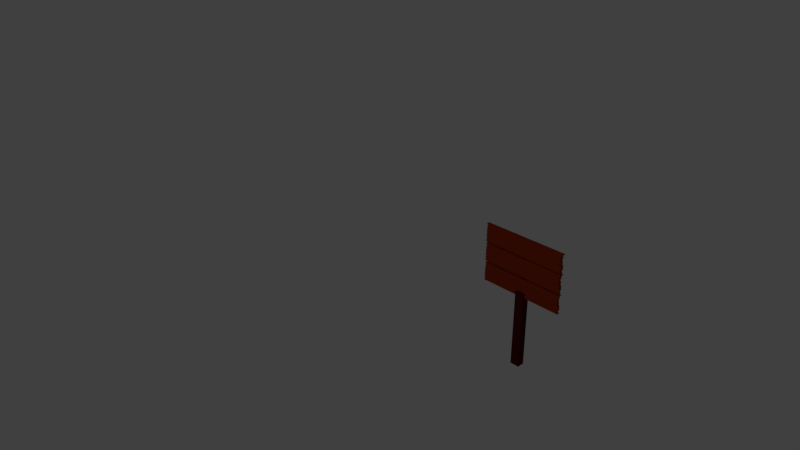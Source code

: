 # Source: pancarte_finie.blend  (saved by Blender 2.79.0; exported with 4.5.12 LTS)
import bpy
from mathutils import Matrix  # noqa: F401  (used for matrix-valued properties, if any)

bpy.ops.wm.read_factory_settings(use_empty=True)
scene = bpy.context.scene
scene.name = 'Scene'

# ---- collections
col_collection_1 = bpy.data.collections.new('Collection 1'); scene.collection.children.link(col_collection_1)

# ---- materials (node trees are filled in below, after node groups)
mat_material_003 = bpy.data.materials.new('Material.003')
mat_material_003.alpha_threshold = 0.0
mat_material_003.use_transparent_shadow = False
mat_material_003.diffuse_color = (0.2668, 0.02778, 0.006495, 1.0)
mat_material_003.roughness = 0.5
mat_material_001 = bpy.data.materials.new('Material.001')
mat_material_001.alpha_threshold = 0.0
mat_material_001.use_transparent_shadow = False
mat_material_001.diffuse_color = (0.01109, 0.01109, 0.01109, 1.0)
mat_material_001.roughness = 0.5
mat_material = bpy.data.materials.new('Material')
mat_material.alpha_threshold = 0.0
mat_material.use_transparent_shadow = False
mat_material.diffuse_color = (0.01002, 0.01002, 0.01002, 1.0)
mat_material.roughness = 0.5
mat_pied = bpy.data.materials.new('pied')
mat_pied.alpha_threshold = 0.0
mat_pied.use_transparent_shadow = False
mat_pied.diffuse_color = (0.06681, 0.007023, 0.002939, 1.0)
mat_pied.roughness = 0.5
mat_pied.line_color = (0.0, 0.0, 0.0, 1.0)

# ---- material node trees

# ---- world
world_world = bpy.data.worlds.new('World'); scene.world = world_world
world_world.color = (0.05088, 0.05088, 0.05088)
world_world.use_sun_shadow = False
world_world.sun_shadow_jitter_overblur = 0.0
world_world.cycles.sampling_method = 'MANUAL'

# ---- cameras
cam_camera = bpy.data.cameras.new('Camera')
cam_camera.clip_end = 100.0
cam_camera.lens = 35.0
cam_camera.sensor_width = 32.0
cam_camera.sensor_height = 18.0
cam_camera.ortho_scale = 7.314
cam_camera.dof.focus_distance = 0.0
cam_camera.dof.aperture_fstop = 128.0

# ---- lights
light_lamp = bpy.data.lights.new('Lamp', 'POINT')
light_lamp.transmission_factor = 0.0
light_lamp.cutoff_distance = 30.0
light_lamp.energy = 100.0
light_lamp.shadow_buffer_clip_start = 1.001
light_lamp.shadow_soft_size = 0.1
light_lamp.shadow_maximum_resolution = 0.006
light_lamp.use_absolute_resolution = True

# ---- meshes
me_cube_003 = bpy.data.meshes.new('Cube.003')
me_cube_003.from_pydata([(-1.0, -1.0, -1.0), (-1.0, -1.0, 1.0), (-1.0, 1.0, -1.0), (-1.0, 1.0, 1.0), (0.9921, -1.0, -1.0), (1.01, -1.0, 1.072), (0.9921, 1.0, -1.0), (1.01, 1.0, 1.072), (-0.9772, -0.9301, 0.9077), (-0.9772, 1.07, 0.9077), (0.9789, 1.0, 0.9767), (0.9789, -1.0, 0.9767), (-0.9713, 1.0, 0.8154), (0.9715, 1.0, 0.8811), (0.9715, -1.0, 0.8811), (-0.9713, -1.0, 0.8154), (-0.9801, 1.0, 0.7118), (0.9703, 1.0, 0.7737), (0.9703, -1.0, 0.7737), (-0.9801, -1.0, 0.7118), (-1.0, 1.0, 0.6257), (0.9442, 1.0, 0.605), (0.9442, -1.0, 0.605), (-1.0, -1.0, 0.6257), (-0.8701, 1.0, 0.6224), (0.9812, 1.0, 0.6056), (0.9812, -1.0, 0.6056), (-0.8701, -1.0, 0.6224), (-1.0, 1.0, 0.4618), (0.9623, 1.0, 0.5147), (0.9623, -1.0, 0.5147), (-1.0, -1.0, 0.4618), (-0.9854, 1.0, 0.3729), (0.9507, 1.0, 0.4226), (0.9507, -1.0, 0.4226), (-0.9854, -1.0, 0.3729), (-0.9823, 1.0, 0.2861), (0.9434, 1.0, 0.3326), (0.9434, -1.0, 0.3326), (-0.9823, -1.0, 0.2861), (-0.9911, 1.0, 0.2022), (0.9626, 1.0, 0.2457), (0.9626, -1.0, 0.2457), (-0.9911, -1.0, 0.2022), (-0.9879, 1.0, -0.1076), (0.9608, 1.0, -0.07528), (0.9608, -1.0, -0.07528), (-0.9879, -1.0, -0.1076), (-0.9908, 1.0, -0.1903), (0.8428, 1.0, -0.06749), (0.8428, -1.0, -0.06749), (-0.9908, -1.0, -0.1903), (-0.9948, 1.0, -0.2585), (0.9755, 1.0, -0.146), (0.9755, -1.0, -0.146), (-0.9948, -1.0, -0.2585), (-1.002, 1.0, -0.3253), (0.9806, 1.0, -0.223), (0.9806, -1.0, -0.223), (-1.002, -1.0, -0.3253), (-1.0, 1.0, -0.393), (0.9763, 1.0, -0.301), (0.9763, -1.0, -0.301), (-1.0, -1.0, -0.393), (-0.9398, 1.0, -0.3876), (0.9754, 1.0, -0.3828), (0.9754, -1.0, -0.3828), (-0.9398, -1.0, -0.3876), (-1.0, 1.0, -0.5344), (0.9807, 1.0, -0.4638), (0.9807, -1.0, -0.4638), (-1.0, -1.0, -0.5344), (-0.9927, 1.0, -0.5963), (0.9839, 1.0, -0.5351), (0.9839, -1.0, -0.5351), (-0.9927, -1.0, -0.5963), (-0.9873, 1.0, -0.6606), (0.9807, 1.0, -0.6091), (0.9807, -1.0, -0.6091), (-0.9873, -1.0, -0.6606), (-0.982, 1.0, -0.717), (0.9779, 1.0, -0.6741), (0.9779, -1.0, -0.6741), (-0.982, -1.0, -0.717), (-0.9854, 1.0, -0.7797), (0.9681, 1.0, -0.7463), (0.9681, -1.0, -0.7463), (-0.9854, -1.0, -0.7797), (-0.9951, 1.0, -0.8377), (0.9598, 1.0, -0.8131), (0.9598, -1.0, -0.8131), (-0.9951, -1.0, -0.8377), (-0.9892, 1.0, -0.9059), (0.9578, 1.0, -0.8916), (0.9578, -1.0, -0.8916), (-0.9892, -1.0, -0.9059), (-0.9936, 1.0, -0.9583), (0.957, 1.0, -0.952), (0.957, -1.0, -0.952), (-0.9936, -1.0, -0.9583), (-0.5142, -0.2628, -4.23), (-0.5142, -0.2628, -0.2844), (-0.5142, 0.497, -4.23), (-0.5142, 0.497, -0.2844), (-0.6091, -0.2628, -4.23), (-0.6091, -0.2628, -0.2844), (-0.6091, 0.497, -4.23), (-0.6091, 0.497, -0.2844), (0.07045, -0.2628, -4.23), (0.07045, -0.2628, -0.2844), (0.07045, 0.497, -4.23), (0.07045, 0.497, -0.2844), (-0.02443, -0.2628, -4.23), (-0.02443, -0.2628, -0.2844), (-0.02443, 0.497, -4.23), (-0.02443, 0.497, -0.2844), (0.6689, -0.2847, -4.248), (0.6689, -0.2847, -0.3025), (0.6689, 0.4752, -4.248), (0.6689, 0.4752, -0.3025), (0.574, -0.2847, -4.248), (0.574, -0.2847, -0.3025), (0.574, 0.4752, -4.248), (0.574, 0.4752, -0.3025), (-1.0, -1.0, -3.204), (-1.0, -1.0, -1.204), (-1.0, 1.0, -3.204), (-1.0, 1.0, -1.204), (0.9921, -1.0, -3.204), (1.01, -1.0, -1.132), (0.9921, 1.0, -3.204), (1.01, 1.0, -1.132), (-0.9772, -0.9301, -1.296), (-0.9772, 1.07, -1.296), (0.9789, 1.0, -1.227), (0.9789, -1.0, -1.227), (-0.9713, 1.0, -1.389), (0.9715, 1.0, -1.323), (0.9715, -1.0, -1.323), (-0.9713, -1.0, -1.389), (-0.9801, 1.0, -1.492), (0.9703, 1.0, -1.43), (0.9703, -1.0, -1.43), (-0.9801, -1.0, -1.492), (-1.0, 1.0, -1.578), (0.9442, 1.0, -1.599), (0.9442, -1.0, -1.599), (-1.0, -1.0, -1.578), (-0.8701, 1.0, -1.582), (0.9812, 1.0, -1.598), (0.9812, -1.0, -1.598), (-0.8701, -1.0, -1.582), (-1.0, 1.0, -1.742), (0.9623, 1.0, -1.689), (0.9623, -1.0, -1.689), (-1.0, -1.0, -1.742), (-0.9854, 1.0, -1.831), (0.9507, 1.0, -1.781), (0.9507, -1.0, -1.781), (-0.9854, -1.0, -1.831), (-0.9823, 1.0, -1.918), (0.9434, 1.0, -1.871), (0.9434, -1.0, -1.871), (-0.9823, -1.0, -1.918), (-0.9911, 1.0, -2.002), (0.9626, 1.0, -1.958), (0.9626, -1.0, -1.958), (-0.9911, -1.0, -2.002), (-0.9879, 1.0, -2.311), (0.9608, 1.0, -2.279), (0.9608, -1.0, -2.279), (-0.9879, -1.0, -2.311), (-0.9908, 1.0, -2.394), (0.8428, 1.0, -2.271), (0.8428, -1.0, -2.271), (-0.9908, -1.0, -2.394), (-0.9948, 1.0, -2.462), (0.9755, 1.0, -2.35), (0.9755, -1.0, -2.35), (-0.9948, -1.0, -2.462), (-1.002, 1.0, -2.529), (0.9806, 1.0, -2.427), (0.9806, -1.0, -2.427), (-1.002, -1.0, -2.529), (-1.0, 1.0, -2.597), (0.9763, 1.0, -2.505), (0.9763, -1.0, -2.505), (-1.0, -1.0, -2.597), (-0.9398, 1.0, -2.592), (0.9754, 1.0, -2.587), (0.9754, -1.0, -2.587), (-0.9398, -1.0, -2.592), (-1.0, 1.0, -2.738), (0.9807, 1.0, -2.668), (0.9807, -1.0, -2.668), (-1.0, -1.0, -2.738), (-0.9927, 1.0, -2.8), (0.9839, 1.0, -2.739), (0.9839, -1.0, -2.739), (-0.9927, -1.0, -2.8), (-0.9873, 1.0, -2.864), (0.9807, 1.0, -2.813), (0.9807, -1.0, -2.813), (-0.9873, -1.0, -2.864), (-0.982, 1.0, -2.921), (0.9779, 1.0, -2.878), (0.9779, -1.0, -2.878), (-0.982, -1.0, -2.921), (-0.9854, 1.0, -2.984), (0.9681, 1.0, -2.95), (0.9681, -1.0, -2.95), (-0.9854, -1.0, -2.984), (-0.9951, 1.0, -3.042), (0.9598, 1.0, -3.017), (0.9598, -1.0, -3.017), (-0.9951, -1.0, -3.042), (-0.9892, 1.0, -3.11), (0.9578, 1.0, -3.096), (0.9578, -1.0, -3.096), (-0.9892, -1.0, -3.11), (-0.9936, 1.0, -3.162), (0.957, 1.0, -3.156), (0.957, -1.0, -3.156), (-0.9936, -1.0, -3.162), (-1.0, -1.0, -5.451), (-1.0, -1.0, -3.451), (-1.0, 1.0, -5.451), (-1.0, 1.0, -3.451), (0.9921, -1.0, -5.451), (1.01, -1.0, -3.379), (0.9921, 1.0, -5.451), (1.01, 1.0, -3.379), (-0.9772, -0.9301, -3.543), (-0.9772, 1.07, -3.543), (0.9789, 1.0, -3.474), (0.9789, -1.0, -3.474), (-0.9713, 1.0, -3.636), (0.9715, 1.0, -3.57), (0.9715, -1.0, -3.57), (-0.9713, -1.0, -3.636), (-0.9801, 1.0, -3.739), (0.9703, 1.0, -3.677), (0.9703, -1.0, -3.677), (-0.9801, -1.0, -3.739), (-1.0, 1.0, -3.825), (0.9442, 1.0, -3.846), (0.9442, -1.0, -3.846), (-1.0, -1.0, -3.825), (-0.8701, 1.0, -3.829), (0.9812, 1.0, -3.845), (0.9812, -1.0, -3.845), (-0.8701, -1.0, -3.829), (-1.0, 1.0, -3.989), (0.9623, 1.0, -3.936), (0.9623, -1.0, -3.936), (-1.0, -1.0, -3.989), (-0.9854, 1.0, -4.078), (0.9507, 1.0, -4.028), (0.9507, -1.0, -4.028), (-0.9854, -1.0, -4.078), (-0.9823, 1.0, -4.165), (0.9434, 1.0, -4.118), (0.9434, -1.0, -4.118), (-0.9823, -1.0, -4.165), (-0.9911, 1.0, -4.249), (0.9626, 1.0, -4.205), (0.9626, -1.0, -4.205), (-0.9911, -1.0, -4.249), (-0.9879, 1.0, -4.559), (0.9608, 1.0, -4.526), (0.9608, -1.0, -4.526), (-0.9879, -1.0, -4.559), (-0.9908, 1.0, -4.641), (0.8428, 1.0, -4.519), (0.8428, -1.0, -4.519), (-0.9908, -1.0, -4.641), (-0.9948, 1.0, -4.71), (0.9755, 1.0, -4.597), (0.9755, -1.0, -4.597), (-0.9948, -1.0, -4.71), (-1.002, 1.0, -4.776), (0.9806, 1.0, -4.674), (0.9806, -1.0, -4.674), (-1.002, -1.0, -4.776), (-1.0, 1.0, -4.844), (0.9763, 1.0, -4.752), (0.9763, -1.0, -4.752), (-1.0, -1.0, -4.844), (-0.9398, 1.0, -4.839), (0.9754, 1.0, -4.834), (0.9754, -1.0, -4.834), (-0.9398, -1.0, -4.839), (-1.0, 1.0, -4.986), (0.9807, 1.0, -4.915), (0.9807, -1.0, -4.915), (-1.0, -1.0, -4.986), (-0.9927, 1.0, -5.047), (0.9839, 1.0, -4.986), (0.9839, -1.0, -4.986), (-0.9927, -1.0, -5.047), (-0.9873, 1.0, -5.112), (0.9807, 1.0, -5.06), (0.9807, -1.0, -5.06), (-0.9873, -1.0, -5.112), (-0.982, 1.0, -5.168), (0.9779, 1.0, -5.125), (0.9779, -1.0, -5.125), (-0.982, -1.0, -5.168), (-0.9854, 1.0, -5.231), (0.9681, 1.0, -5.197), (0.9681, -1.0, -5.197), (-0.9854, -1.0, -5.231), (-0.9951, 1.0, -5.289), (0.9598, 1.0, -5.264), (0.9598, -1.0, -5.264), (-0.9951, -1.0, -5.289), (-0.9892, 1.0, -5.357), (0.9578, 1.0, -5.343), (0.9578, -1.0, -5.343), (-0.9892, -1.0, -5.357), (-0.9936, 1.0, -5.409), (0.957, 1.0, -5.403), (0.957, -1.0, -5.403), (-0.9936, -1.0, -5.409), (0.1285, 2.493, -13.56), (0.1285, -2.293, -13.56), (-0.08629, -2.293, -13.56), (-0.08629, 2.493, -13.56), (0.1285, 2.493, -4.908), (0.1285, -2.293, -4.908), (-0.08629, -2.293, -4.908), (-0.08629, 2.493, -4.908)], [], [(8, 1, 3, 9), (9, 3, 7, 10), (10, 7, 5, 11), (11, 5, 1, 8), (2, 6, 4, 0), (7, 3, 1, 5), (14, 11, 8, 15), (13, 10, 11, 14), (12, 9, 10, 13), (15, 8, 9, 12), (19, 15, 12, 16), (16, 12, 13, 17), (17, 13, 14, 18), (18, 14, 15, 19), (22, 18, 19, 23), (21, 17, 18, 22), (20, 16, 17, 21), (23, 19, 16, 20), (27, 23, 20, 24), (24, 20, 21, 25), (25, 21, 22, 26), (26, 22, 23, 27), (30, 26, 27, 31), (29, 25, 26, 30), (28, 24, 25, 29), (31, 27, 24, 28), (35, 31, 28, 32), (32, 28, 29, 33), (33, 29, 30, 34), (34, 30, 31, 35), (38, 34, 35, 39), (37, 33, 34, 38), (36, 32, 33, 37), (39, 35, 32, 36), (43, 39, 36, 40), (40, 36, 37, 41), (41, 37, 38, 42), (42, 38, 39, 43), (46, 42, 43, 47), (45, 41, 42, 46), (44, 40, 41, 45), (47, 43, 40, 44), (51, 47, 44, 48), (48, 44, 45, 49), (49, 45, 46, 50), (50, 46, 47, 51), (54, 50, 51, 55), (53, 49, 50, 54), (52, 48, 49, 53), (55, 51, 48, 52), (59, 55, 52, 56), (56, 52, 53, 57), (57, 53, 54, 58), (58, 54, 55, 59), (62, 58, 59, 63), (61, 57, 58, 62), (60, 56, 57, 61), (63, 59, 56, 60), (67, 63, 60, 64), (64, 60, 61, 65), (65, 61, 62, 66), (66, 62, 63, 67), (70, 66, 67, 71), (69, 65, 66, 70), (68, 64, 65, 69), (71, 67, 64, 68), (75, 71, 68, 72), (72, 68, 69, 73), (73, 69, 70, 74), (74, 70, 71, 75), (78, 74, 75, 79), (77, 73, 74, 78), (76, 72, 73, 77), (79, 75, 72, 76), (83, 79, 76, 80), (80, 76, 77, 81), (81, 77, 78, 82), (82, 78, 79, 83), (86, 82, 83, 87), (85, 81, 82, 86), (84, 80, 81, 85), (87, 83, 80, 84), (91, 87, 84, 88), (88, 84, 85, 89), (89, 85, 86, 90), (90, 86, 87, 91), (94, 90, 91, 95), (93, 89, 90, 94), (92, 88, 89, 93), (95, 91, 88, 92), (99, 95, 92, 96), (96, 92, 93, 97), (97, 93, 94, 98), (98, 94, 95, 99), (4, 98, 99, 0), (6, 97, 98, 4), (2, 96, 97, 6), (0, 99, 96, 2), (100, 101, 103, 102), (102, 103, 107, 106), (106, 107, 105, 104), (104, 105, 101, 100), (102, 106, 104, 100), (107, 103, 101, 105), (108, 109, 111, 110), (110, 111, 115, 114), (114, 115, 113, 112), (112, 113, 109, 108), (110, 114, 112, 108), (115, 111, 109, 113), (116, 117, 119, 118), (118, 119, 123, 122), (122, 123, 121, 120), (120, 121, 117, 116), (118, 122, 120, 116), (123, 119, 117, 121), (132, 125, 127, 133), (133, 127, 131, 134), (134, 131, 129, 135), (135, 129, 125, 132), (126, 130, 128, 124), (131, 127, 125, 129), (138, 135, 132, 139), (137, 134, 135, 138), (136, 133, 134, 137), (139, 132, 133, 136), (143, 139, 136, 140), (140, 136, 137, 141), (141, 137, 138, 142), (142, 138, 139, 143), (146, 142, 143, 147), (145, 141, 142, 146), (144, 140, 141, 145), (147, 143, 140, 144), (151, 147, 144, 148), (148, 144, 145, 149), (149, 145, 146, 150), (150, 146, 147, 151), (154, 150, 151, 155), (153, 149, 150, 154), (152, 148, 149, 153), (155, 151, 148, 152), (159, 155, 152, 156), (156, 152, 153, 157), (157, 153, 154, 158), (158, 154, 155, 159), (162, 158, 159, 163), (161, 157, 158, 162), (160, 156, 157, 161), (163, 159, 156, 160), (167, 163, 160, 164), (164, 160, 161, 165), (165, 161, 162, 166), (166, 162, 163, 167), (170, 166, 167, 171), (169, 165, 166, 170), (168, 164, 165, 169), (171, 167, 164, 168), (175, 171, 168, 172), (172, 168, 169, 173), (173, 169, 170, 174), (174, 170, 171, 175), (178, 174, 175, 179), (177, 173, 174, 178), (176, 172, 173, 177), (179, 175, 172, 176), (183, 179, 176, 180), (180, 176, 177, 181), (181, 177, 178, 182), (182, 178, 179, 183), (186, 182, 183, 187), (185, 181, 182, 186), (184, 180, 181, 185), (187, 183, 180, 184), (191, 187, 184, 188), (188, 184, 185, 189), (189, 185, 186, 190), (190, 186, 187, 191), (194, 190, 191, 195), (193, 189, 190, 194), (192, 188, 189, 193), (195, 191, 188, 192), (199, 195, 192, 196), (196, 192, 193, 197), (197, 193, 194, 198), (198, 194, 195, 199), (202, 198, 199, 203), (201, 197, 198, 202), (200, 196, 197, 201), (203, 199, 196, 200), (207, 203, 200, 204), (204, 200, 201, 205), (205, 201, 202, 206), (206, 202, 203, 207), (210, 206, 207, 211), (209, 205, 206, 210), (208, 204, 205, 209), (211, 207, 204, 208), (215, 211, 208, 212), (212, 208, 209, 213), (213, 209, 210, 214), (214, 210, 211, 215), (218, 214, 215, 219), (217, 213, 214, 218), (216, 212, 213, 217), (219, 215, 212, 216), (223, 219, 216, 220), (220, 216, 217, 221), (221, 217, 218, 222), (222, 218, 219, 223), (128, 222, 223, 124), (130, 221, 222, 128), (126, 220, 221, 130), (124, 223, 220, 126), (232, 225, 227, 233), (233, 227, 231, 234), (234, 231, 229, 235), (235, 229, 225, 232), (226, 230, 228, 224), (231, 227, 225, 229), (238, 235, 232, 239), (237, 234, 235, 238), (236, 233, 234, 237), (239, 232, 233, 236), (243, 239, 236, 240), (240, 236, 237, 241), (241, 237, 238, 242), (242, 238, 239, 243), (246, 242, 243, 247), (245, 241, 242, 246), (244, 240, 241, 245), (247, 243, 240, 244), (251, 247, 244, 248), (248, 244, 245, 249), (249, 245, 246, 250), (250, 246, 247, 251), (254, 250, 251, 255), (253, 249, 250, 254), (252, 248, 249, 253), (255, 251, 248, 252), (259, 255, 252, 256), (256, 252, 253, 257), (257, 253, 254, 258), (258, 254, 255, 259), (262, 258, 259, 263), (261, 257, 258, 262), (260, 256, 257, 261), (263, 259, 256, 260), (267, 263, 260, 264), (264, 260, 261, 265), (265, 261, 262, 266), (266, 262, 263, 267), (270, 266, 267, 271), (269, 265, 266, 270), (268, 264, 265, 269), (271, 267, 264, 268), (275, 271, 268, 272), (272, 268, 269, 273), (273, 269, 270, 274), (274, 270, 271, 275), (278, 274, 275, 279), (277, 273, 274, 278), (276, 272, 273, 277), (279, 275, 272, 276), (283, 279, 276, 280), (280, 276, 277, 281), (281, 277, 278, 282), (282, 278, 279, 283), (286, 282, 283, 287), (285, 281, 282, 286), (284, 280, 281, 285), (287, 283, 280, 284), (291, 287, 284, 288), (288, 284, 285, 289), (289, 285, 286, 290), (290, 286, 287, 291), (294, 290, 291, 295), (293, 289, 290, 294), (292, 288, 289, 293), (295, 291, 288, 292), (299, 295, 292, 296), (296, 292, 293, 297), (297, 293, 294, 298), (298, 294, 295, 299), (302, 298, 299, 303), (301, 297, 298, 302), (300, 296, 297, 301), (303, 299, 296, 300), (307, 303, 300, 304), (304, 300, 301, 305), (305, 301, 302, 306), (306, 302, 303, 307), (310, 306, 307, 311), (309, 305, 306, 310), (308, 304, 305, 309), (311, 307, 304, 308), (315, 311, 308, 312), (312, 308, 309, 313), (313, 309, 310, 314), (314, 310, 311, 315), (318, 314, 315, 319), (317, 313, 314, 318), (316, 312, 313, 317), (319, 315, 312, 316), (323, 319, 316, 320), (320, 316, 317, 321), (321, 317, 318, 322), (322, 318, 319, 323), (228, 322, 323, 224), (230, 321, 322, 228), (226, 320, 321, 230), (224, 323, 320, 226), (324, 325, 326, 327), (328, 331, 330, 329), (324, 328, 329, 325), (325, 329, 330, 326), (326, 330, 331, 327), (328, 324, 327, 331)])
me_cube_003.polygons.foreach_set('material_index', [0, 0, 0, 0, 0, 0, 0, 0, 0, 0, 0, 0, 0, 0, 0, 0, 0, 0, 0, 0, 0, 0, 0, 0, 0, 0, 0, 0, 0, 0, 0, 0, 0, 0, 0, 0, 0, 0, 0, 0, 0, 0, 0, 0, 0, 0, 0, 0, 0, 0, 0, 0, 0, 0, 0, 0, 0, 0, 0, 0, 0, 0, 0, 0, 0, 0, 0, 0, 0, 0, 0, 0, 0, 0, 0, 0, 0, 0, 0, 0, 0, 0, 0, 0, 0, 0, 0, 0, 0, 0, 0, 0, 0, 0, 0, 0, 0, 0, 1, 1, 1, 1, 1, 1, 2, 2, 2, 2, 2, 2, 2, 2, 2, 2, 2, 2, 0, 0, 0, 0, 0, 0, 0, 0, 0, 0, 0, 0, 0, 0, 0, 0, 0, 0, 0, 0, 0, 0, 0, 0, 0, 0, 0, 0, 0, 0, 0, 0, 0, 0, 0, 0, 0, 0, 0, 0, 0, 0, 0, 0, 0, 0, 0, 0, 0, 0, 0, 0, 0, 0, 0, 0, 0, 0, 0, 0, 0, 0, 0, 0, 0, 0, 0, 0, 0, 0, 0, 0, 0, 0, 0, 0, 0, 0, 0, 0, 0, 0, 0, 0, 0, 0, 0, 0, 0, 0, 0, 0, 0, 0, 0, 0, 0, 0, 0, 0, 0, 0, 0, 0, 0, 0, 0, 0, 0, 0, 0, 0, 0, 0, 0, 0, 0, 0, 0, 0, 0, 0, 0, 0, 0, 0, 0, 0, 0, 0, 0, 0, 0, 0, 0, 0, 0, 0, 0, 0, 0, 0, 0, 0, 0, 0, 0, 0, 0, 0, 0, 0, 0, 0, 0, 0, 0, 0, 0, 0, 0, 0, 0, 0, 0, 0, 0, 0, 0, 0, 0, 0, 0, 0, 0, 0, 0, 0, 0, 0, 0, 0, 0, 0, 0, 0, 0, 0, 0, 0, 0, 0, 0, 0, 0, 0, 3, 3, 3, 3, 3, 3])
me_cube_003.materials.append(mat_material_003)
me_cube_003.materials.append(mat_material_001)
me_cube_003.materials.append(mat_material)
me_cube_003.materials.append(mat_pied)
me_cube_003.use_remesh_preserve_volume = False
me_cube_003.use_remesh_preserve_attributes = False
me_cube_003.use_mirror_vertex_groups = False
me_cube_003.update()

# ---- objects
ob_cube_003 = bpy.data.objects.new('Cube.003', me_cube_003)
ob_lamp = bpy.data.objects.new('Lamp', light_lamp)
ob_camera = bpy.data.objects.new('Camera', cam_camera)

# ---- transforms, parenting, visibility, modifiers, constraints
ob_cube_003.location = (3.337, -1.122, 1.786)
ob_cube_003.scale = (0.4204, 0.01513, 0.08933)
ob_cube_003.lineart.crease_threshold = 0.0
ob_lamp.location = (4.076, -5.965, 5.904)
ob_lamp.rotation_euler = (0.6503, 0.05522, 1.866)
ob_lamp.lock_rotations_4d = False
ob_lamp.empty_display_type = 'ARROWS'
ob_lamp.color = (0.0, 0.0, 0.0, 0.0)
ob_lamp.lineart.crease_threshold = 0.0
ob_camera.location = (7.481, -6.508, 5.344)
ob_camera.rotation_euler = (1.109, 0.0, 0.8149)
ob_camera.lock_rotations_4d = False
ob_camera.empty_display_type = 'ARROWS'
ob_camera.color = (0.0, 0.0, 0.0, 0.0)
ob_camera.display_type = 'WIRE'
ob_camera.lineart.crease_threshold = 0.0

# ---- collection membership
col_collection_1.objects.link(ob_cube_003)
col_collection_1.objects.link(ob_lamp)
col_collection_1.objects.link(ob_camera)

# ---- scene / render settings (as saved in the file)
scene.camera = ob_camera
scene.frame_start = 1; scene.frame_end = 250; scene.frame_set(1)
scene.render.engine = 'BLENDER_EEVEE_NEXT'
scene.render.resolution_percentage = 50
scene.render.dither_intensity = 0.0
scene.cycles.use_denoising = False
scene.cycles.samples = 128
scene.cycles.sampling_pattern = 'TABULATED_SOBOL'
scene.cycles.use_adaptive_sampling = False
scene.cycles.use_light_tree = False
scene.cycles.blur_glossy = 0.0
scene.cycles.sample_clamp_indirect = 0.0
scene.view_settings.view_transform = 'Standard'
bpy.context.view_layer.update()
